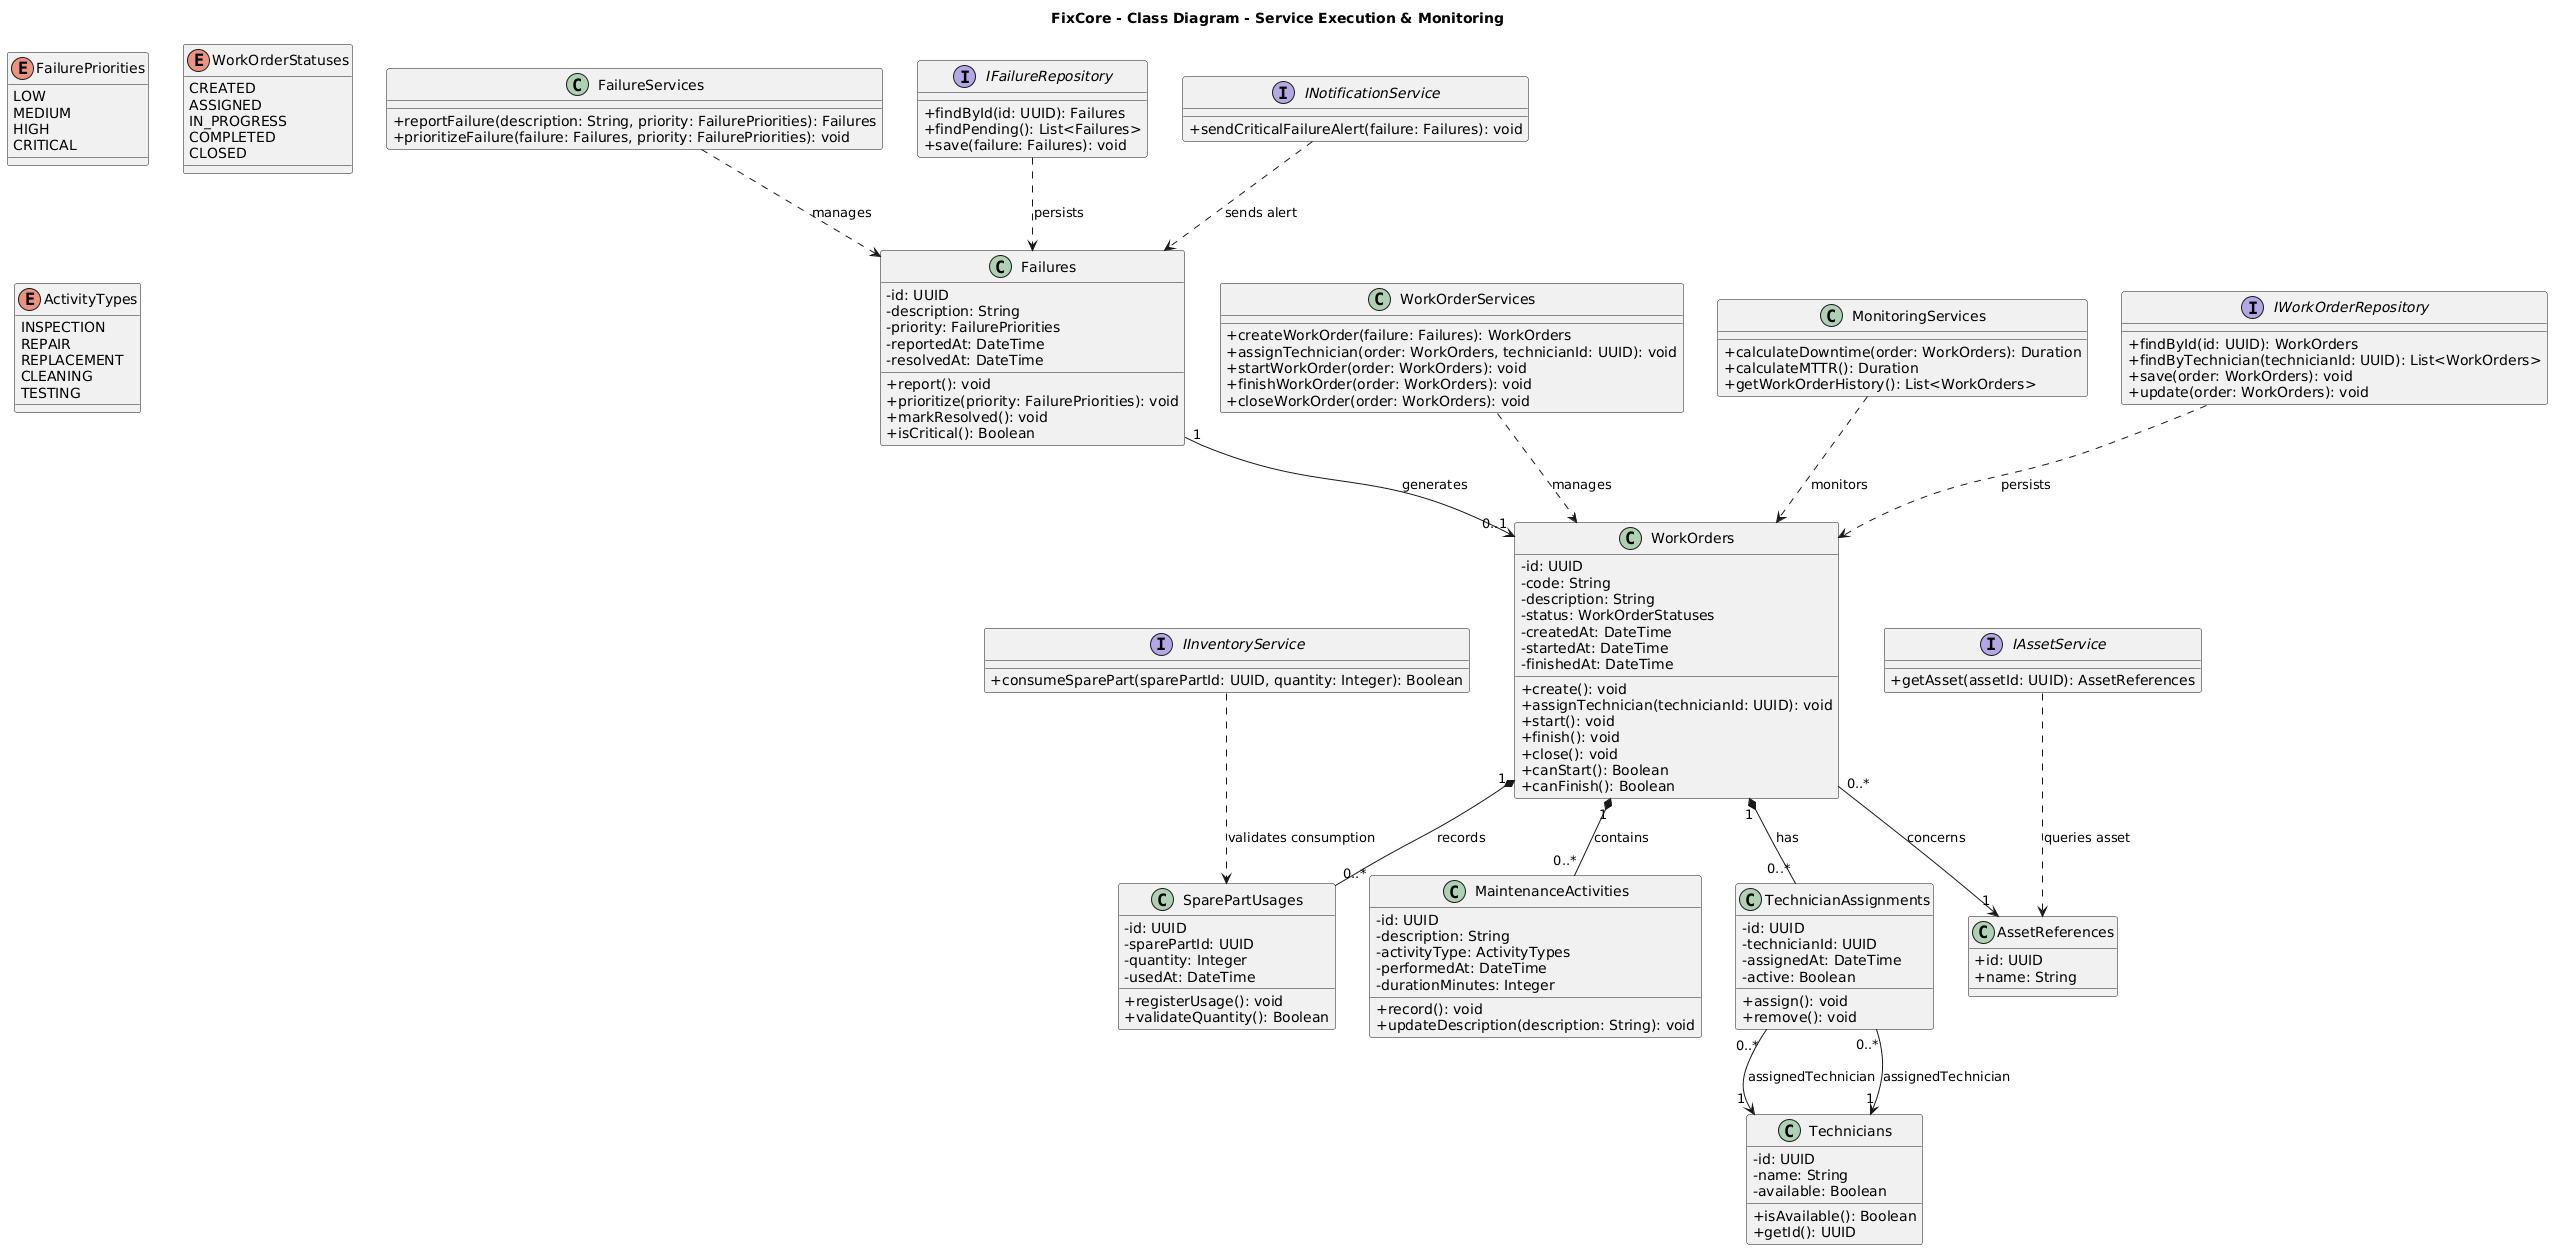

The diagram above was rendered by PlantUML. Its source (embedded in the PNG):
@startuml
title FixCore - Class Diagram - Service Execution & Monitoring

skinparam classAttributeIconSize 0

' prioridades estados y tipos de tareas
enum FailurePriorities {
    LOW
    MEDIUM
    HIGH
    CRITICAL
}

enum WorkOrderStatuses {
    CREATED
    ASSIGNED
    IN_PROGRESS
    COMPLETED
    CLOSED
}

enum ActivityTypes {
    INSPECTION
    REPAIR
    REPLACEMENT
    CLEANING
    TESTING
}

' clases del flujo de fallas y ordenes
class Failures {
    - id: UUID
    - description: String
    - priority: FailurePriorities
    - reportedAt: DateTime
    - resolvedAt: DateTime

    + report(): void
    + prioritize(priority: FailurePriorities): void
    + markResolved(): void
    + isCritical(): Boolean
}

class WorkOrders {
    - id: UUID
    - code: String
    - description: String
    - status: WorkOrderStatuses
    - createdAt: DateTime
    - startedAt: DateTime
    - finishedAt: DateTime

    + create(): void
    + assignTechnician(technicianId: UUID): void
    + start(): void
    + finish(): void
    + close(): void
    + canStart(): Boolean
    + canFinish(): Boolean
}

class MaintenanceActivities {
    - id: UUID
    - description: String
    - activityType: ActivityTypes
    - performedAt: DateTime
    - durationMinutes: Integer

    + record(): void
    + updateDescription(description: String): void
}

class SparePartUsages {
    - id: UUID
    - sparePartId: UUID
    - quantity: Integer
    - usedAt: DateTime

    + registerUsage(): void
    + validateQuantity(): Boolean
}

class TechnicianAssignments {
    - id: UUID
    - technicianId: UUID
    - assignedAt: DateTime
    - active: Boolean

    + assign(): void
    + remove(): void
}

' logica de negocio y servicios
class FailureServices {
    + reportFailure(description: String, priority: FailurePriorities): Failures
    + prioritizeFailure(failure: Failures, priority: FailurePriorities): void
}

class WorkOrderServices {
    + createWorkOrder(failure: Failures): WorkOrders
    + assignTechnician(order: WorkOrders, technicianId: UUID): void
    + startWorkOrder(order: WorkOrders): void
    + finishWorkOrder(order: WorkOrders): void
    + closeWorkOrder(order: WorkOrders): void
}

class MonitoringServices {
    + calculateDowntime(order: WorkOrders): Duration
    + calculateMTTR(): Duration
    + getWorkOrderHistory(): List<WorkOrders>
}

' persistencia e integraciones externas
interface IWorkOrderRepository {
    + findById(id: UUID): WorkOrders
    + findByTechnician(technicianId: UUID): List<WorkOrders>
    + save(order: WorkOrders): void
    + update(order: WorkOrders): void
}

interface IFailureRepository {
    + findById(id: UUID): Failures
    + findPending(): List<Failures>
    + save(failure: Failures): void
}

interface IInventoryService {
    + consumeSparePart(sparePartId: UUID, quantity: Integer): Boolean
}

interface IAssetService {
    + getAsset(assetId: UUID): AssetReferences
}

interface INotificationService {
    + sendCriticalFailureAlert(failure: Failures): void
}

class AssetReferences {
    + id: UUID
    + name: String
}

class Technicians {
    - id: UUID
    - name: String
    - available: Boolean

    + isAvailable(): Boolean
    + getId(): UUID
}

' estructura y relaciones entre clases
Failures "1" --> "0..1" WorkOrders : generates

WorkOrders "1" *-- "0..*" MaintenanceActivities : contains

WorkOrders "1" *-- "0..*" SparePartUsages : records

WorkOrders "1" *-- "0..*" TechnicianAssignments : has

TechnicianAssignments "0..*" --> "1" Technicians : assignedTechnician

WorkOrders "0..*" --> "1" AssetReferences : concerns

' dependencias operativas
FailureServices ..> Failures : manages
WorkOrderServices ..> WorkOrders : manages
MonitoringServices ..> WorkOrders : monitors

IFailureRepository ..> Failures : persists
IWorkOrderRepository ..> WorkOrders : persists
Technicians "1" <-- "0..*" TechnicianAssignments : assignedTechnician
IInventoryService ..> SparePartUsages : validates consumption
IAssetService ..> AssetReferences : queries asset

INotificationService ..> Failures : sends alert
@enduml